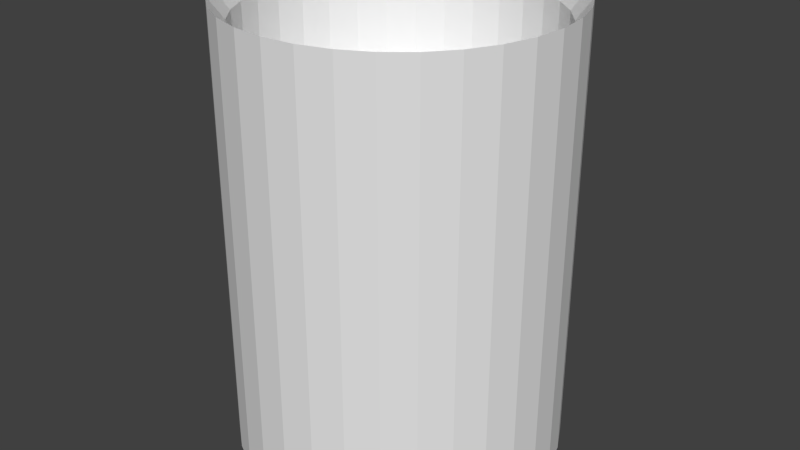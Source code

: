 # Source: firebarrel.blend  (saved by Blender 2.75.0; exported with 4.5.12 LTS)
import bpy
from mathutils import Matrix  # noqa: F401  (used for matrix-valued properties, if any)

bpy.ops.wm.read_factory_settings(use_empty=True)
scene = bpy.context.scene
scene.name = 'Scene'

# ---- collections
col_collection_1 = bpy.data.collections.new('Collection 1'); scene.collection.children.link(col_collection_1)

# ---- world
world_world = bpy.data.worlds.new('World'); scene.world = world_world
world_world.color = (0.05088, 0.05088, 0.05088)
world_world.use_sun_shadow = False
world_world.sun_shadow_jitter_overblur = 0.0
world_world.cycles.sampling_method = 'MANUAL'
world_world.cycles.sample_map_resolution = 256

# ---- meshes
me_circle = bpy.data.meshes.new('Circle')
me_circle.from_pydata([(0.0, 1.0, 0.0), (-0.1951, 0.9808, 0.0), (-0.3827, 0.9239, 0.0), (-0.5556, 0.8315, 0.0), (-0.7071, 0.7071, 0.0), (-0.8315, 0.5556, 0.0), (-0.9239, 0.3827, 0.0), (-0.9808, 0.1951, 0.0), (-1.0, 7.55e-08, 0.0), (-0.9808, -0.1951, 0.0), (-0.9239, -0.3827, 0.0), (-0.8315, -0.5556, 0.0), (-0.7071, -0.7071, 0.0), (-0.5556, -0.8315, 0.0), (-0.3827, -0.9239, 0.0), (-0.1951, -0.9808, 0.0), (3.258e-07, -1.0, 0.0), (0.1951, -0.9808, 0.0), (0.3827, -0.9239, 0.0), (0.5556, -0.8315, 0.0), (0.7071, -0.7071, 0.0), (0.8315, -0.5556, 0.0), (0.9239, -0.3827, 0.0), (0.9808, -0.1951, 0.0), (1.0, 9.656e-07, 0.0), (0.9808, 0.1951, 0.0), (0.9239, 0.3827, 0.0), (0.8315, 0.5556, 0.0), (0.7071, 0.7071, 0.0), (0.5556, 0.8315, 0.0), (0.3827, 0.9239, 0.0), (0.1951, 0.9808, 0.0), (0.0, 1.0, -2.722), (-0.1951, 0.9808, -2.722), (-0.3827, 0.9239, -2.722), (-0.5556, 0.8315, -2.722), (-0.7071, 0.7071, -2.722), (-0.8315, 0.5556, -2.722), (-0.9239, 0.3827, -2.722), (-0.9808, 0.1951, -2.722), (-1.0, 7.55e-08, -2.722), (-0.9808, -0.1951, -2.722), (-0.9239, -0.3827, -2.722), (-0.8315, -0.5556, -2.722), (-0.7071, -0.7071, -2.722), (-0.5556, -0.8315, -2.722), (-0.3827, -0.9239, -2.722), (-0.1951, -0.9808, -2.722), (3.258e-07, -1.0, -2.722), (0.1951, -0.9808, -2.722), (0.3827, -0.9239, -2.722), (0.5556, -0.8315, -2.722), (0.7071, -0.7071, -2.722), (0.8315, -0.5556, -2.722), (0.9239, -0.3827, -2.722), (0.9808, -0.1951, -2.722), (1.0, 9.656e-07, -2.722), (0.9808, 0.1951, -2.722), (0.9239, 0.3827, -2.722), (0.8315, 0.5556, -2.722), (0.7071, 0.7071, -2.722), (0.5556, 0.8315, -2.722), (0.3827, 0.9239, -2.722), (0.1951, 0.9808, -2.722), (0.0, 1.0, -0.5664), (-0.1951, 0.9808, -0.5664), (-0.3827, 0.9239, -0.5664), (-0.5556, 0.8315, -0.5664), (-0.7071, 0.7071, -0.5664), (-0.8315, 0.5556, -0.5664), (-0.9239, 0.3827, -0.5664), (-0.9808, 0.1951, -0.5664), (-1.0, 7.55e-08, -0.5664), (-0.9808, -0.1951, -0.5664), (-0.9239, -0.3827, -0.5664), (-0.8315, -0.5556, -0.5664), (-0.7071, -0.7071, -0.5664), (-0.5556, -0.8315, -0.5664), (-0.3827, -0.9239, -0.5664), (-0.1951, -0.9808, -0.5664), (3.258e-07, -1.0, -0.5664), (0.1951, -0.9808, -0.5664), (0.3827, -0.9239, -0.5664), (0.5556, -0.8315, -0.5664), (0.7071, -0.7071, -0.5664), (0.8315, -0.5556, -0.5664), (0.9239, -0.3827, -0.5664), (0.9808, -0.1951, -0.5664), (1.0, 9.656e-07, -0.5664), (0.9808, 0.1951, -0.5664), (0.9239, 0.3827, -0.5664), (0.8315, 0.5556, -0.5664), (0.7071, 0.7071, -0.5664), (0.5556, 0.8315, -0.5664), (0.3827, 0.9239, -0.5664), (0.1951, 0.9808, -0.5664), (1.217e-08, 1.102, 0.1392), (-0.215, 1.081, 0.1392), (-0.4218, 1.018, 0.1392), (-0.6124, 0.9165, 0.1392), (-0.7794, 0.7794, 0.1392), (-0.9165, 0.6124, 0.1392), (-1.018, 0.4218, 0.1392), (-1.081, 0.215, 0.1392), (-1.102, 5.417e-08, 0.1392), (-1.081, -0.215, 0.1392), (-1.018, -0.4218, 0.1392), (-0.9165, -0.6124, 0.1392), (-0.7794, -0.7794, 0.1392), (-0.6124, -0.9165, 0.1392), (-0.4218, -1.018, 0.1392), (-0.215, -1.081, 0.1392), (3.713e-07, -1.102, 0.1392), (0.215, -1.081, 0.1392), (0.4218, -1.018, 0.1392), (0.6124, -0.9165, 0.1392), (0.7794, -0.7794, 0.1392), (0.9165, -0.6124, 0.1392), (1.018, -0.4218, 0.1392), (1.081, -0.215, 0.1392), (1.102, 1.035e-06, 0.1392), (1.081, 0.215, 0.1392), (1.018, 0.4218, 0.1392), (0.9165, 0.6124, 0.1392), (0.7794, 0.7794, 0.1392), (0.6124, 0.9165, 0.1392), (0.4218, 1.018, 0.1392), (0.215, 1.081, 0.1392), (1.217e-08, 1.102, -2.861), (-0.215, 1.081, -2.861), (-0.4218, 1.018, -2.861), (-0.6124, 0.9165, -2.861), (-0.7794, 0.7794, -2.861), (-0.9165, 0.6124, -2.861), (-1.018, 0.4218, -2.861), (-1.081, 0.215, -2.861), (-1.102, 5.417e-08, -2.861), (-1.081, -0.215, -2.861), (-1.018, -0.4218, -2.861), (-0.9165, -0.6124, -2.861), (-0.7794, -0.7794, -2.861), (-0.6124, -0.9165, -2.861), (-0.4218, -1.018, -2.861), (-0.215, -1.081, -2.861), (3.713e-07, -1.102, -2.861), (0.215, -1.081, -2.861), (0.4218, -1.018, -2.861), (0.6124, -0.9165, -2.861), (0.7794, -0.7794, -2.861), (0.9165, -0.6124, -2.861), (1.018, -0.4218, -2.861), (1.081, -0.215, -2.861), (1.102, 1.035e-06, -2.861), (1.081, 0.215, -2.861), (1.018, 0.4218, -2.861), (0.9165, 0.6124, -2.861), (0.7794, 0.7794, -2.861), (0.6124, 0.9165, -2.861), (0.4218, 1.018, -2.861), (0.215, 1.081, -2.861)], [], [(22, 54, 53, 21), (9, 41, 40, 8), (23, 55, 54, 22), (10, 42, 41, 9), (24, 56, 55, 23), (11, 43, 42, 10), (25, 57, 56, 24), (12, 44, 43, 11), (26, 58, 57, 25), (13, 45, 44, 12), (27, 59, 58, 26), (14, 46, 45, 13), (1, 33, 32, 0), (28, 60, 59, 27), (15, 47, 46, 14), (2, 34, 33, 1), (29, 61, 60, 28), (16, 48, 47, 15), (3, 35, 34, 2), (30, 62, 61, 29), (17, 49, 48, 16), (4, 36, 35, 3), (31, 63, 62, 30), (18, 50, 49, 17), (5, 37, 36, 4), (0, 32, 63, 31), (19, 51, 50, 18), (6, 38, 37, 5), (20, 52, 51, 19), (7, 39, 38, 6), (21, 53, 52, 20), (8, 40, 39, 7), (33, 34, 35, 36, 37, 38, 39, 40, 41, 42, 43, 44, 45, 46, 47, 48, 49, 50, 51, 52, 53, 54, 55, 56, 57, 58, 59, 60, 61, 62, 63, 32), (65, 66, 67, 68, 69, 70, 71, 72, 73, 74, 75, 76, 77, 78, 79, 80, 81, 82, 83, 84, 85, 86, 87, 88, 89, 90, 91, 92, 93, 94, 95, 64), (118, 117, 149, 150), (105, 104, 136, 137), (119, 118, 150, 151), (106, 105, 137, 138), (120, 119, 151, 152), (107, 106, 138, 139), (121, 120, 152, 153), (108, 107, 139, 140), (122, 121, 153, 154), (109, 108, 140, 141), (123, 122, 154, 155), (110, 109, 141, 142), (97, 96, 128, 129), (124, 123, 155, 156), (111, 110, 142, 143), (98, 97, 129, 130), (125, 124, 156, 157), (112, 111, 143, 144), (99, 98, 130, 131), (126, 125, 157, 158), (113, 112, 144, 145), (100, 99, 131, 132), (127, 126, 158, 159), (114, 113, 145, 146), (101, 100, 132, 133), (96, 127, 159, 128), (115, 114, 146, 147), (102, 101, 133, 134), (116, 115, 147, 148), (103, 102, 134, 135), (117, 116, 148, 149), (104, 103, 135, 136), (129, 128, 159, 158, 157, 156, 155, 154, 153, 152, 151, 150, 149, 148, 147, 146, 145, 144, 143, 142, 141, 140, 139, 138, 137, 136, 135, 134, 133, 132, 131, 130), (31, 30, 126, 127), (18, 17, 113, 114), (5, 4, 100, 101), (0, 31, 127, 96), (19, 18, 114, 115), (6, 5, 101, 102), (20, 19, 115, 116), (7, 6, 102, 103), (21, 20, 116, 117), (8, 7, 103, 104), (22, 21, 117, 118), (9, 8, 104, 105), (23, 22, 118, 119), (10, 9, 105, 106), (24, 23, 119, 120), (11, 10, 106, 107), (25, 24, 120, 121), (12, 11, 107, 108), (26, 25, 121, 122), (13, 12, 108, 109), (27, 26, 122, 123), (14, 13, 109, 110), (1, 0, 96, 97), (28, 27, 123, 124), (15, 14, 110, 111), (2, 1, 97, 98), (29, 28, 124, 125), (16, 15, 111, 112), (3, 2, 98, 99), (30, 29, 125, 126), (17, 16, 112, 113), (4, 3, 99, 100)])
_uv = me_circle.uv_layers.new(name='UVMap')
_uv.uv.foreach_set('vector', [0.5243, 0.2614, 0.797, 0.2327, 0.7952, 0.226, 0.5334, 0.3075, 0.9729, 0.3508, 0.7298, 0.2238, 0.7276, 0.2303, 0.9907, 0.3075, 0.5243, 0.2146, 0.7974, 0.2395, 0.797, 0.2327, 0.5243, 0.2614, 0.9469, 0.3899, 0.7333, 0.2178, 0.7298, 0.2238, 0.9729, 0.3508, 0.5335, 0.1686, 0.7965, 0.2463, 0.7974, 0.2395, 0.5243, 0.2146, 0.9138, 0.4231, 0.7379, 0.2126, 0.7333, 0.2178, 0.9469, 0.3899, 0.5515, 0.1253, 0.7942, 0.2528, 0.7965, 0.2463, 0.5335, 0.1686, 0.8748, 0.4492, 0.7434, 0.2084, 0.7379, 0.2126, 0.9138, 0.4231, 0.5775, 0.08632, 0.7907, 0.2587, 0.7942, 0.2528, 0.5515, 0.1253, 0.8315, 0.4671, 0.7497, 0.2053, 0.7434, 0.2084, 0.8748, 0.4492, 0.6106, 0.05321, 0.7861, 0.2637, 0.7907, 0.2587, 0.5775, 0.08632, 0.7855, 0.4763, 0.7564, 0.2036, 0.7497, 0.2053, 0.8315, 0.4671, 0.8742, 0.02722, 0.7472, 0.27, 0.7538, 0.2721, 0.831, 0.009314, 0.6495, 0.0272, 0.7805, 0.2678, 0.7861, 0.2637, 0.6106, 0.05321, 0.7386, 0.4763, 0.7633, 0.2031, 0.7564, 0.2036, 0.7855, 0.4763, 0.9132, 0.05322, 0.7413, 0.2667, 0.7472, 0.27, 0.8742, 0.02722, 0.6926, 0.009303, 0.7743, 0.2706, 0.7805, 0.2678, 0.6495, 0.0272, 0.6927, 0.4671, 0.7702, 0.204, 0.7633, 0.2031, 0.7386, 0.4763, 0.9464, 0.08633, 0.7361, 0.2622, 0.7413, 0.2667, 0.9132, 0.05322, 0.7384, 0.0001924, 0.7675, 0.2722, 0.7743, 0.2706, 0.6926, 0.009303, 0.6494, 0.4491, 0.7768, 0.2063, 0.7702, 0.204, 0.6927, 0.4671, 0.9725, 0.1253, 0.7319, 0.2568, 0.7361, 0.2622, 0.9464, 0.08633, 0.7851, 0.0001925, 0.7606, 0.2728, 0.7675, 0.2722, 0.7384, 0.0001924, 0.6104, 0.423, 0.7828, 0.2098, 0.7768, 0.2063, 0.6494, 0.4491, 0.9905, 0.1686, 0.7288, 0.2506, 0.7319, 0.2568, 0.9725, 0.1253, 0.831, 0.009314, 0.7538, 0.2721, 0.7606, 0.2728, 0.7851, 0.0001925, 0.5773, 0.3898, 0.788, 0.2143, 0.7828, 0.2098, 0.6104, 0.423, 0.9997, 0.2145, 0.7271, 0.244, 0.7288, 0.2506, 0.9905, 0.1686, 0.5513, 0.3508, 0.7922, 0.2198, 0.788, 0.2143, 0.5773, 0.3898, 0.9998, 0.2614, 0.7266, 0.2371, 0.7271, 0.244, 0.9997, 0.2145, 0.5334, 0.3075, 0.7952, 0.226, 0.7922, 0.2198, 0.5513, 0.3508, 0.9907, 0.3075, 0.7276, 0.2303, 0.7266, 0.2371, 0.9998, 0.2614, 0.3838, 0.9597, 0.3641, 0.9679, 0.3432, 0.972, 0.3218, 0.972, 0.3009, 0.9679, 0.2812, 0.9597, 0.2635, 0.9479, 0.2484, 0.9328, 0.2366, 0.9151, 0.2284, 0.8954, 0.2243, 0.8745, 0.2243, 0.8531, 0.2284, 0.8322, 0.2366, 0.8126, 0.2484, 0.7948, 0.2635, 0.7798, 0.2812, 0.7679, 0.3009, 0.7598, 0.3218, 0.7556, 0.3432, 0.7556, 0.3641, 0.7598, 0.3838, 0.7679, 0.4015, 0.7798, 0.4166, 0.7948, 0.4284, 0.8126, 0.4366, 0.8322, 0.4407, 0.8532, 0.4407, 0.8745, 0.4366, 0.8954, 0.4284, 0.9151, 0.4166, 0.9328, 0.4015, 0.9479, 0.8861, 0.9361, 0.8664, 0.9442, 0.8455, 0.9484, 0.8242, 0.9484, 0.8033, 0.9442, 0.7836, 0.9361, 0.7659, 0.9242, 0.7508, 0.9092, 0.7389, 0.8914, 0.7308, 0.8717, 0.7266, 0.8508, 0.7266, 0.8295, 0.7308, 0.8086, 0.7389, 0.7889, 0.7508, 0.7712, 0.7659, 0.7561, 0.7836, 0.7443, 0.8033, 0.7361, 0.8242, 0.732, 0.8455, 0.732, 0.8664, 0.7361, 0.8861, 0.7443, 0.9038, 0.7561, 0.9189, 0.7712, 0.9307, 0.7889, 0.9389, 0.8086, 0.9431, 0.8295, 0.9431, 0.8508, 0.9389, 0.8717, 0.9307, 0.8914, 0.9189, 0.9092, 0.9038, 0.9242, 0.2531, 0.2256, 0.2458, 0.2282, 0.386, 0.4954, 0.3385, 0.5152, 0.2482, 0.2989, 0.2556, 0.3008, 0.2877, 0.0001924, 0.3383, 0.0103, 0.2607, 0.2245, 0.2531, 0.2256, 0.3385, 0.5152, 0.2879, 0.5253, 0.2413, 0.2956, 0.2482, 0.2989, 0.3383, 0.0103, 0.386, 0.03011, 0.2684, 0.2249, 0.2607, 0.2245, 0.2879, 0.5253, 0.2363, 0.5253, 0.2352, 0.291, 0.2413, 0.2956, 0.386, 0.03011, 0.429, 0.05888, 0.2758, 0.2268, 0.2684, 0.2249, 0.2363, 0.5253, 0.1857, 0.5152, 0.2302, 0.2853, 0.2352, 0.291, 0.429, 0.05888, 0.4655, 0.09548, 0.2827, 0.2301, 0.2758, 0.2268, 0.1857, 0.5152, 0.1381, 0.4954, 0.2263, 0.2787, 0.2302, 0.2853, 0.4655, 0.09548, 0.4941, 0.1385, 0.2888, 0.2346, 0.2827, 0.2301, 0.1381, 0.4954, 0.09517, 0.4667, 0.2239, 0.2716, 0.2263, 0.2787, 0.4941, 0.1385, 0.5139, 0.1863, 0.2987, 0.2759, 0.3007, 0.2687, 0.0001924, 0.2369, 0.01021, 0.1862, 0.2939, 0.2402, 0.2888, 0.2346, 0.09517, 0.4667, 0.05869, 0.4301, 0.2228, 0.2641, 0.2239, 0.2716, 0.5139, 0.1863, 0.5239, 0.237, 0.2953, 0.2826, 0.2987, 0.2759, 0.01021, 0.1862, 0.02988, 0.1384, 0.2977, 0.2467, 0.2939, 0.2402, 0.05869, 0.4301, 0.03003, 0.3871, 0.2233, 0.2566, 0.2228, 0.2641, 0.5239, 0.237, 0.5239, 0.2887, 0.2906, 0.2886, 0.2953, 0.2826, 0.02988, 0.1384, 0.05846, 0.09542, 0.3002, 0.2538, 0.2977, 0.2467, 0.03003, 0.3871, 0.0103, 0.3393, 0.2253, 0.2493, 0.2233, 0.2566, 0.5239, 0.2887, 0.5138, 0.3394, 0.2848, 0.2937, 0.2906, 0.2886, 0.05846, 0.09542, 0.09485, 0.05885, 0.3012, 0.2612, 0.3002, 0.2538, 0.0103, 0.3393, 0.0002218, 0.2886, 0.2287, 0.2426, 0.2253, 0.2493, 0.5138, 0.3394, 0.494, 0.3872, 0.2782, 0.2976, 0.2848, 0.2937, 0.09485, 0.05885, 0.1377, 0.03011, 0.3007, 0.2687, 0.3012, 0.2612, 0.0002218, 0.2886, 0.0001924, 0.2369, 0.2334, 0.2367, 0.2287, 0.2426, 0.494, 0.3872, 0.4653, 0.4302, 0.2709, 0.3001, 0.2782, 0.2976, 0.1377, 0.03011, 0.1854, 0.01029, 0.2391, 0.2318, 0.2334, 0.2367, 0.4653, 0.4302, 0.4289, 0.4667, 0.2633, 0.3012, 0.2709, 0.3001, 0.1854, 0.01029, 0.236, 0.0001924, 0.2458, 0.2282, 0.2391, 0.2318, 0.4289, 0.4667, 0.386, 0.4954, 0.2556, 0.3008, 0.2633, 0.3012, 0.236, 0.0001924, 0.2877, 0.0001924, 0.02682, 0.569, 0.04343, 0.5523, 0.06297, 0.5393, 0.08468, 0.5303, 0.1077, 0.5257, 0.1312, 0.5257, 0.1543, 0.5303, 0.176, 0.5393, 0.1955, 0.5523, 0.2121, 0.569, 0.2252, 0.5885, 0.2342, 0.6102, 0.2387, 0.6332, 0.2387, 0.6567, 0.2342, 0.6798, 0.2252, 0.7015, 0.2121, 0.721, 0.1955, 0.7376, 0.176, 0.7507, 0.1543, 0.7597, 0.1312, 0.7643, 0.1077, 0.7643, 0.08468, 0.7597, 0.06297, 0.7507, 0.04343, 0.7376, 0.02682, 0.721, 0.01377, 0.7015, 0.004776, 0.6798, 0.0001924, 0.6567, 0.0001925, 0.6332, 0.004776, 0.6102, 0.01377, 0.5885, 0.5596, 0.7239, 0.5772, 0.7121, 0.5896, 0.727, 0.5689, 0.7408, 0.5196, 0.5209, 0.4985, 0.5209, 0.4965, 0.5018, 0.5213, 0.5017, 0.4407, 0.7118, 0.4581, 0.7236, 0.4491, 0.7406, 0.4285, 0.7267, 0.5401, 0.7319, 0.5596, 0.7239, 0.5689, 0.7408, 0.5458, 0.7504, 0.5403, 0.525, 0.5196, 0.5209, 0.5213, 0.5017, 0.5458, 0.5065, 0.4259, 0.6968, 0.4407, 0.7118, 0.4285, 0.7267, 0.4111, 0.709, 0.5599, 0.5331, 0.5403, 0.525, 0.5458, 0.5065, 0.5688, 0.516, 0.4144, 0.6792, 0.4259, 0.6968, 0.4111, 0.709, 0.3974, 0.6882, 0.5775, 0.5448, 0.5599, 0.5331, 0.5688, 0.516, 0.5896, 0.5298, 0.4066, 0.6597, 0.4144, 0.6792, 0.3974, 0.6882, 0.3882, 0.6652, 0.5924, 0.5598, 0.5775, 0.5448, 0.5896, 0.5298, 0.6073, 0.5475, 0.4028, 0.639, 0.4066, 0.6597, 0.3882, 0.6652, 0.3837, 0.6408, 0.6042, 0.5775, 0.5924, 0.5598, 0.6073, 0.5475, 0.6212, 0.5683, 0.4031, 0.6179, 0.4028, 0.639, 0.3837, 0.6408, 0.3839, 0.616, 0.6122, 0.5971, 0.6042, 0.5775, 0.6212, 0.5683, 0.6307, 0.5913, 0.4071, 0.597, 0.4031, 0.6179, 0.3839, 0.616, 0.3886, 0.5917, 0.6163, 0.6179, 0.6122, 0.5971, 0.6307, 0.5913, 0.6356, 0.6159, 0.4149, 0.5775, 0.4071, 0.597, 0.3886, 0.5917, 0.3978, 0.5688, 0.6163, 0.6391, 0.6163, 0.6179, 0.6356, 0.6159, 0.6356, 0.6409, 0.4264, 0.5599, 0.4149, 0.5775, 0.3978, 0.5688, 0.4113, 0.548, 0.6122, 0.6599, 0.6163, 0.6391, 0.6356, 0.6409, 0.6307, 0.6654, 0.4411, 0.5449, 0.4264, 0.5599, 0.4113, 0.548, 0.4287, 0.5303, 0.5193, 0.736, 0.5401, 0.7319, 0.5458, 0.7504, 0.5213, 0.7552, 0.604, 0.6795, 0.6122, 0.6599, 0.6307, 0.6654, 0.6212, 0.6885, 0.4585, 0.5332, 0.4411, 0.5449, 0.4287, 0.5303, 0.4492, 0.5164, 0.4982, 0.736, 0.5193, 0.736, 0.5213, 0.7552, 0.4964, 0.7552, 0.5922, 0.6971, 0.604, 0.6795, 0.6212, 0.6885, 0.6073, 0.7093, 0.4779, 0.5251, 0.4585, 0.5332, 0.4492, 0.5164, 0.4721, 0.5067, 0.4776, 0.7318, 0.4982, 0.736, 0.4964, 0.7552, 0.472, 0.7502, 0.5772, 0.7121, 0.5922, 0.6971, 0.6073, 0.7093, 0.5896, 0.727, 0.4985, 0.5209, 0.4779, 0.5251, 0.4721, 0.5067, 0.4965, 0.5018, 0.4581, 0.7236, 0.4776, 0.7318, 0.472, 0.7502, 0.4491, 0.7406])
me_circle.use_remesh_preserve_volume = False
me_circle.use_remesh_preserve_attributes = False
me_circle.use_mirror_vertex_groups = False
me_circle.update()

# ---- objects
ob_circle = bpy.data.objects.new('Circle', me_circle)

# ---- transforms, parenting, visibility, modifiers, constraints
ob_circle.location = (0.5, 0.5, 0.6805)
ob_circle.scale = (0.25, 0.25, 0.25)
ob_circle.lineart.crease_threshold = 0.0

# ---- collection membership
col_collection_1.objects.link(ob_circle)

# ---- scene / render settings (as saved in the file)
scene.frame_start = 1; scene.frame_end = 250; scene.frame_set(1)
scene.render.engine = 'BLENDER_EEVEE_NEXT'
scene.render.resolution_percentage = 50
scene.render.dither_intensity = 0.0
scene.cycles.use_denoising = False
scene.cycles.samples = 10
scene.cycles.sampling_pattern = 'TABULATED_SOBOL'
scene.cycles.light_sampling_threshold = 0.0
scene.cycles.use_adaptive_sampling = False
scene.cycles.use_light_tree = False
scene.cycles.blur_glossy = 0.0
scene.cycles.pixel_filter_type = 'GAUSSIAN'
scene.cycles.sample_clamp_indirect = 0.0
scene.view_settings.view_transform = 'Standard'
bpy.context.view_layer.update()

# ---- added for rendering (the .blend has no active camera and no usable light): camera, sun
cam_auto = bpy.data.cameras.new('AutoCamera')
cam_auto.lens = 50.0
cam_auto.sensor_width = 36.0
cam_auto.clip_end = 1000.0
ob_auto_camera = bpy.data.objects.new('AutoCamera', cam_auto)
scene.collection.objects.link(ob_auto_camera)
ob_auto_camera.location = (1.5008, -0.70096, 1.14087)
ob_auto_camera.rotation_euler = (1.09748, -7.21219e-08, 0.694738)
scene.camera = ob_auto_camera
light_auto_sun = bpy.data.lights.new('AutoSun', 'SUN')
light_auto_sun.energy = 3.0
light_auto_sun.angle = 0.0523599
ob_auto_sun = bpy.data.objects.new('AutoSun', light_auto_sun)
scene.collection.objects.link(ob_auto_sun)
ob_auto_sun.rotation_euler = (0.872665, 0.174533, 0.523599)
bpy.context.view_layer.update()
